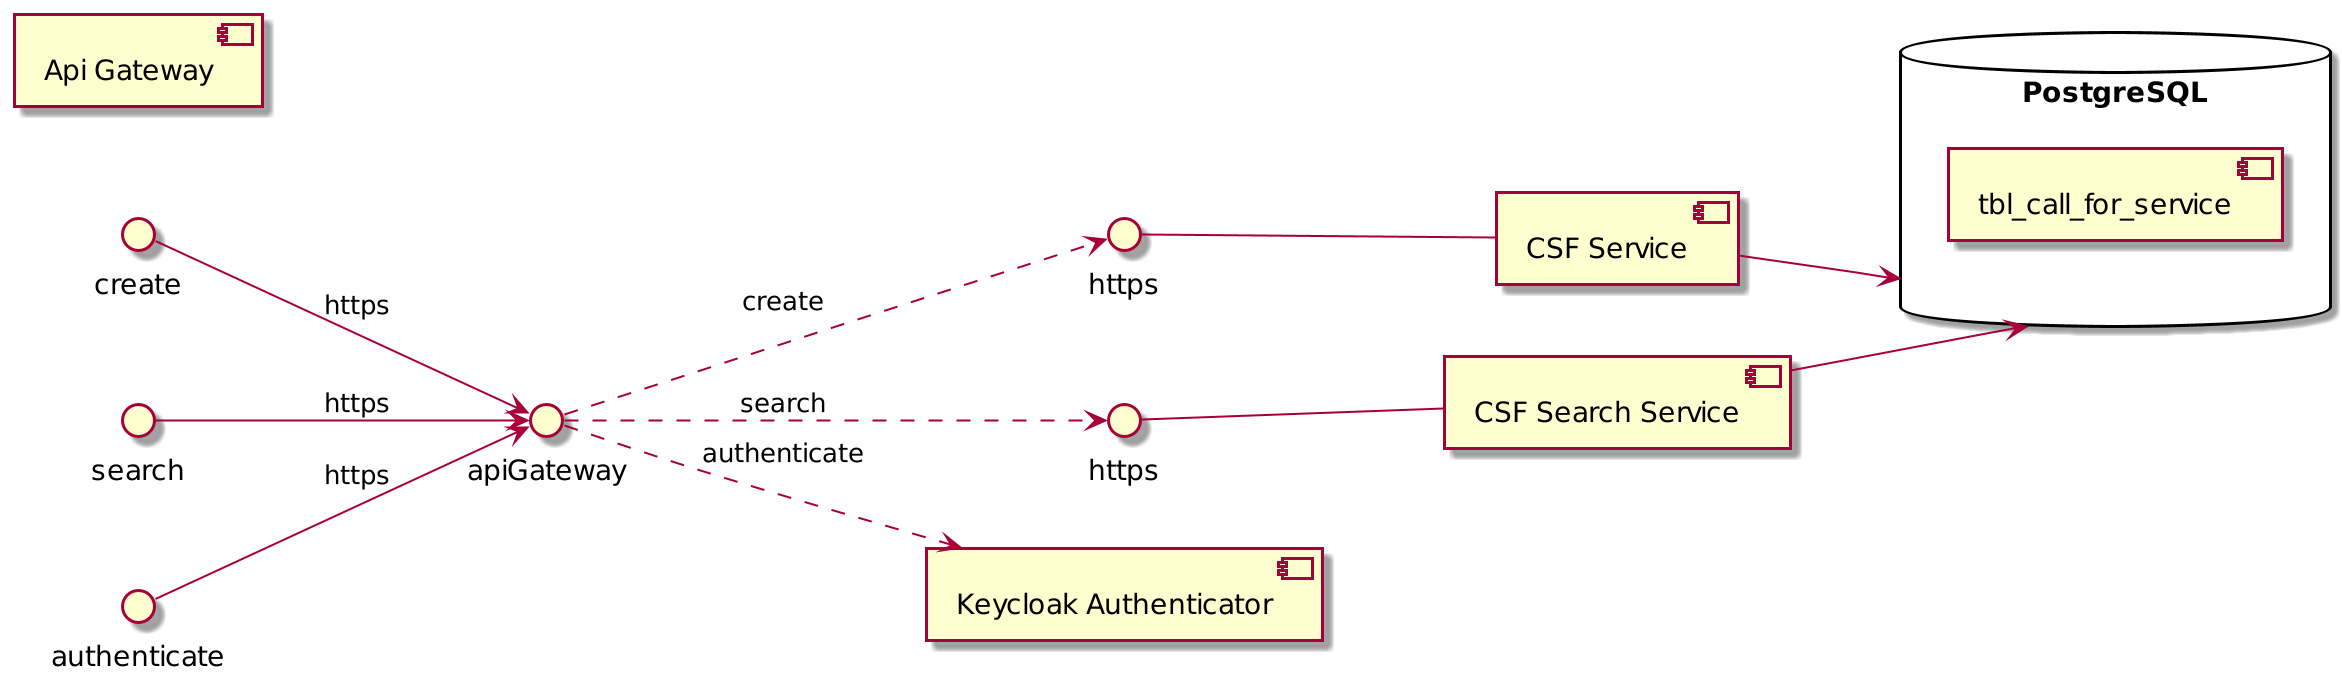

The diagram above was rendered by PlantUML. Its source (embedded in the PNG):
@startuml
scale 2
left to right direction
skinparam packageStyle rect
() "create" as create
() "search" as search
() "authenticate" as authenticate
() "https" as createHttp
() "https" as searchHttp
[Api Gateway] as apiGatewayxx
[CSF Service] as createComponent
[CSF Search Service] as searchComponent
[Keycloak Authenticator] as authenticationServer

database "PostgreSQL" as db {
    [tbl_call_for_service]
} 

create --> apiGateway : https
apiGateway ..> createHttp : create
createHttp -- createComponent
createComponent --> db

search --> apiGateway : https
apiGateway ..> searchHttp : search
searchHttp -- searchComponent
searchComponent --> db

authenticate --> apiGateway: https
apiGateway ..> authenticationServer : authenticate
@enduml